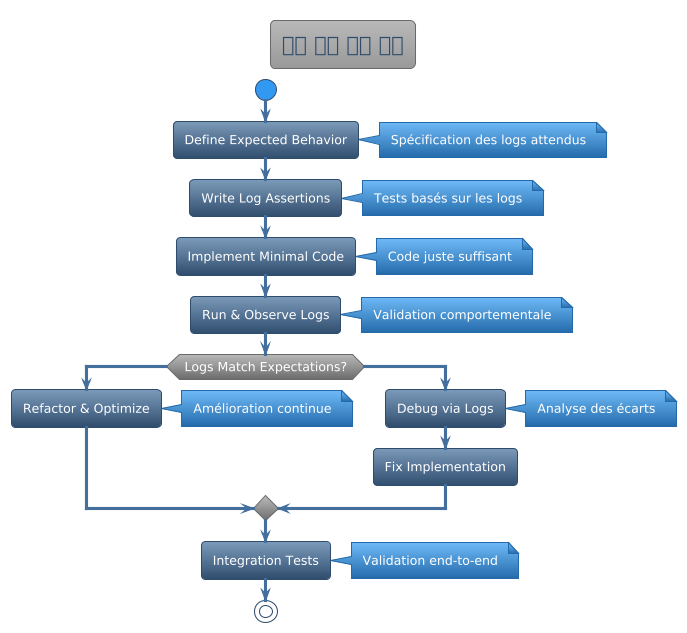

The diagram above was rendered by PlantUML. Its source (embedded in the PNG):
@startuml



skinparam backgroundColor transparent
skinparam useBetaStyle false






<style>
  root {
    BackgroundColor transparent
    FontColor #ffffff
    HyperLinkColor #fd7e14
    LineColor #304d6d
    LineThickness 1
    Margin 10
    Padding 6
    Shadowing 0.0
  }
  node {
   Padding 15
   roundcorner 20
   BackgroundColor #446e9b-#304d6d
  }
  caption {
    LineThickness 0
  }
  footer {
    LineThickness 0
  }
  groupHeader {
    BackgroundColor #999999
    FontColor #3399f3
    FontStyle bold
  }
  header {
    LineThickness 0
  }
  referenceHeader {
    BackgroundColor transparent
    FontColor #333333
    FontStyle bold
  }
  separator {
    BackgroundColor #ffffff
    FontColor transparent
    FontStyle bold
  }
  title {
	FontSize 20
	BorderRoundCorner            8
	BorderThickness 	         1
	BackgroundColor  #b8b8b8-#999999
	FontColor #446e9b
	BorderColor #999999
  }
  nwdiagDiagram {
	network {
			FontColor #ffffff
	BorderColor #304d6d
	BackgroundColor #7c9ab9-#304d6d    
		LineColor #446e9b
		LineThickness 1.0
		FontColor #304d6d
	}
	server {
			FontColor #ffffff
	BorderColor #304d6d
	BackgroundColor #7c9ab9-#304d6d
	}
	arrow {
		FontColor #304d6d
		LineColor #304d6d
	}
	group {
		BackGroundColor #eeeeee
		LineColor #a7a7a7
		LineThickness 2.0
		Margin 5
		Padding 5
	}
  }
  ganttDiagram {
	task {
			FontColor #ffffff
	BorderColor #304d6d
	BackgroundColor #7c9ab9-#304d6d
		LineColor #446e9b
		Margin 10 2 2 2
		Padding 6
	}
	note {
		FontColor #ffffff
		LineColor #246baa
		BackGroundColor #3399f3
	}
	separator {
		LineColor #999999
		BackGroundColor #999999-#6b6b6b
		FontColor #ffffff
	}
	milestone {
		FontColor #3399f3
		FontSize 16
		FontStyle italic
		BackGroundColor #999999
		LineColor #6b6b6b
	}
	timeline {
		BackgroundColor #999999
		FontColor #ffffff
	}
	closed {
		BackgroundColor #945200
		FontColor #ffffff
	}
  }
</style>
skinparam defaultFontName       "Verdana"
skinparam defaultFontSize       12
skinparam dpi                   100
skinparam shadowing             false
skinparam roundcorner           8
skinparam ParticipantPadding    40
skinparam BoxPadding            40
skinparam Padding               5
skinparam ArrowColor            #333333
skinparam stereotype {
    CBackgroundColor #b8b8b8
    CBorderColor #6b6b6b
    ABackgroundColor #4cbc5c
    ABorderColor #32a243
    IBackgroundColor #dc4e4d
    IBorderColor #900100
    EBackgroundColor #e19e4d
    EBorderColor #945200
    NBackgroundColor #70b8f7
    NBorderColor #246baa
}
skinparam title {
	FontColor	                 #304d6d
	BorderColor	                 #6b6b6b
	FontSize	    	         20
	BorderRoundCorner            8
	BorderThickness 	         1
	BackgroundColor              #b8b8b8-#999999
}

skinparam legend {
	BackgroundColor #999999
	BorderColor #6b6b6b
	FontColor #eeeeee
}

skinparam swimlane {
	BorderColor #3399f3
	BorderThickness 2
	TitleBackgroundColor  #b8b8b8-#999999
	TitleFontColor #304d6d
}


skinparam activity {
		FontColor #ffffff
	BorderColor #304d6d
	BackgroundColor #7c9ab9-#304d6d
	BarColor #3cb521
	StartColor #3399f3
	EndColor #3399f3
	DiamondBackgroundColor #b8b8b8-#6b6b6b
  	DiamondBorderColor #6b6b6b
  	DiamondFontColor #ffffff
}


skinparam participant {
		FontColor #ffffff
	BorderColor #304d6d
	BackgroundColor #7c9ab9-#304d6d
	ParticipantBorderThickness 2
}


skinparam actor {
		FontColor #ffffff
	BorderColor #304d6d
	BackgroundColor #7c9ab9-#304d6d
}


skinparam arrow {
	Thickness 3
	Color #446e9b
	FontColor #ffffff
}


skinparam sequence {
	BorderColor #446e9b
	TitleFontColor #446e9b
	BackgroundColor transparent
	StartColor #446e9b
	EndColor #446e9b
	BoxBackgroundColor transparent
	BoxBorderColor #333333
	BoxFontColor #333333
	DelayFontColor #333333
	LifeLineBorderColor #999999
	LifeLineBorderThickness 2
	LifeLineBackgroundColor #6b6b6b-#6b6b6b
	GroupBorderColor #333333
	GroupFontColor #333333
	GroupHeaderFontColor #3399f3
	GroupBackgroundColor #6b6b6b-#6b6b6b
	GroupHeaderBackgroundColor transparent
	DividerBackgroundColor #707070-#242424
    DividerBorderColor #333333
    DividerBorderThickness 2
    DividerFontColor #eeeeee
	ReferenceBackgroundColor transparent
	ReferenceBorderColor #333333
	ReferenceFontColor #333333
	ReferenceHeaderFontColor #3399f3
	ReferenceHeaderBackgroundColor #6b6b6b-#6b6b6b
	StereotypeFontColor #ffffff
}


skinparam partition {
	BorderColor #446e9b
	FontColor #446e9b
	BackgroundColor transparent
}


skinparam collections {
		FontColor #ffffff
	BorderColor #304d6d
	BackgroundColor #7c9ab9-#304d6d
}


skinparam control {
		FontColor #ffffff
	BorderColor #304d6d
	BackgroundColor #7c9ab9-#304d6d
}


skinparam entity {
		FontColor #ffffff
	BorderColor #304d6d
	BackgroundColor #7c9ab9-#304d6d
}


skinparam boundary {
		FontColor #ffffff
	BorderColor #304d6d
	BackgroundColor #7c9ab9-#304d6d
}


skinparam agent {
	BackgroundColor #d47500
	BorderColor #e19e4d
	FontColor #333333
}


skinparam note {
	BorderThickness 1
	BackgroundColor #70b8f7-#246baa
	BorderColor #246baa
	FontColor #ffffff
}


skinparam artifact {
	BackgroundColor #333333
	BorderColor #242424
	FontColor #eeeeee
}


skinparam component {
		FontColor #ffffff
	BorderColor #304d6d
	BackgroundColor #7c9ab9-#304d6d
}


skinparam interface {
	BackgroundColor  #900100
	BorderColor  #cd0200
	FontColor #333333
}


skinparam storage {
	BackgroundColor #d47500
  	BorderColor #945200
	FontColor #ffffff
}


skinparam node {
	BackgroundColor  #999999
	BorderColor #eeeeee
	FontColor #eeeeee
}


skinparam cloud {
	BackgroundColor #F2FCFE-#eeeeee
	BorderColor #F2FCFE
	FontColor #333333
}


skinparam database {
		FontColor #ffffff
	BorderColor #304d6d
	BackgroundColor #7c9ab9-#304d6d
}


skinparam class {
		FontColor #ffffff
	BorderColor #304d6d
	BackgroundColor #7c9ab9-#304d6d
	FontColor #ffffff
	HeaderBackgroundColor #7c9ab9-#446e9b
	StereotypeFontColor #eeeeee
	BorderThickness 1
	AttributeFontColor #eeeeee
	AttributeFontSize 11
}


skinparam object {
		FontColor #ffffff
	BorderColor #304d6d
	BackgroundColor #7c9ab9-#304d6d
	StereotypeFontColor #333333
	BorderThickness 1
	AttributeFontColor #ffffff
	AttributeFontSize 11
}


skinparam usecase {
		FontColor #ffffff
	BorderColor #304d6d
	BackgroundColor #7c9ab9-#304d6d
	BorderThickness 2
	StereotypeFontColor #446e9b
}


skinparam rectangle {
		FontColor #ffffff
	BorderColor #304d6d
	BackgroundColor #7c9ab9-#304d6d
	BackgroundColor #b8b8b8-#6b6b6b
	BorderThickness 2
	StereotypeFontColor #446e9b
}


skinparam package {
	BackgroundColor #b8b8b8-#6b6b6b
  	BorderColor #446e9b
	FontColor #446e9b
	BorderThickness 2
}


skinparam folder {
	BackgroundColor #b8b8b8-#6b6b6b
  	BorderColor #d47500
	FontColor #d47500
	BorderThickness 2
}


skinparam frame {
	BackgroundColor #b8b8b8-#6b6b6b
  	BorderColor #3399f3
	FontColor #3399f3
	BorderThickness 2
}


skinparam state {
		FontColor #ffffff
	BorderColor #304d6d
	BackgroundColor #7c9ab9-#304d6d
	StartColor #3399f3
	EndColor #3399f3
	AttributeFontColor #ffffff
	AttributeFontSize 11
}


skinparam queue {
		FontColor #ffffff
	BorderColor #304d6d
	BackgroundColor #7c9ab9-#304d6d
}


skinparam card {
	BackgroundColor #70b8f7-#246baa
	BorderColor #246baa
	FontColor #ffffff
}


skinparam file {
	BackgroundColor #6b6b6b-#6b6b6b
	BorderColor #eeeeee
	FontColor #eeeeee
}


skinparam stack {
		FontColor #ffffff
	BorderColor #304d6d
	BackgroundColor #7c9ab9-#304d6d
}

title 로그 기반 개발 흐름
start

:Define Expected Behavior;
note right: Spécification des logs attendus

:Write Log Assertions;
note right: Tests basés sur les logs

:Implement Minimal Code;
note right: Code juste suffisant

:Run & Observe Logs;
note right: Validation comportementale

if (Logs Match Expectations?) then (yes)
  :Refactor & Optimize;
  note right: Amélioration continue
else (no)
  :Debug via Logs;
  note right: Analyse des écarts
  :Fix Implementation;
endif

:Integration Tests;
note right: Validation end-to-end

stop

@enduml